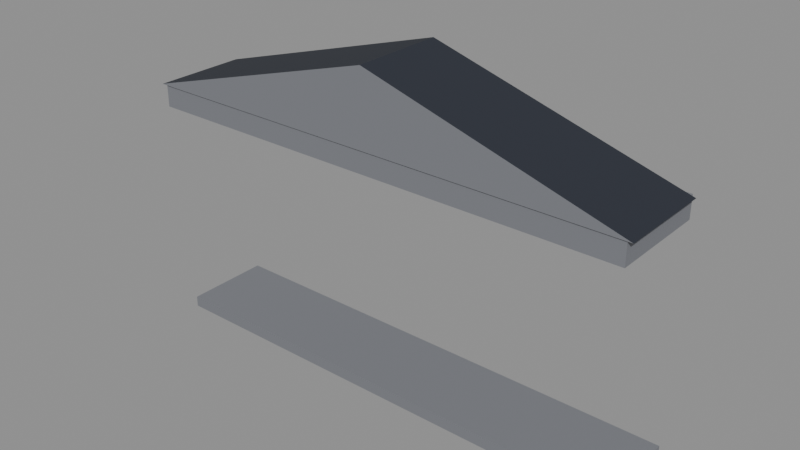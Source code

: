 # Source: portico_archivo.blend  (saved by Blender 5.3.31; exported with 4.5.12 LTS)
import bpy
from mathutils import Matrix  # noqa: F401  (used for matrix-valued properties, if any)

bpy.ops.wm.read_factory_settings(use_empty=True)
scene = bpy.context.scene
scene.name = 'Scene'

# ---- collections
col_exportar = bpy.data.collections.new('Exportar'); scene.collection.children.link(col_exportar)
col_referencia = bpy.data.collections.new('Referencia'); scene.collection.children.link(col_referencia)
col_referencia.hide_render = True

# ---- materials (node trees are filled in below, after node groups)
mat_vs_opaco = bpy.data.materials.new('vs_opaco')

# ---- material node trees
mat_vs_opaco.use_nodes = True; mat_vs_opaco.node_tree.nodes.clear()
_N = mat_vs_opaco.node_tree.nodes; _L = mat_vs_opaco.node_tree.links
n0 = _N.new('ShaderNodeBsdfPrincipled'); n0.name = 'Principled BSDF'; n0.location = (-200, 100)
n0.inputs[2].default_value = 0.82
n0.inputs[10].default_value = 0.005
n1 = _N.new('ShaderNodeOutputMaterial'); n1.name = 'Material Output'; n1.location = (200, 100)
n2 = _N.new('ShaderNodeVertexColor'); n2.name = 'Color Attribute'; n2.location = (-500, 100)
n2.layer_name = 'Color'
_L.new(n0.outputs[0], n1.inputs[0])
_L.new(n2.outputs[0], n0.inputs[0])
n1.is_active_output = True

# ---- meshes
me_porticoarchivo = bpy.data.meshes.new('PorticoArchivo')
me_porticoarchivo.from_pydata([(4.5, 0.1, 0.0), (-4.5, 0.1, 0.0), (-4.5, 0.1, 0.2), (4.5, 0.1, 0.2), (-4.5, -1.5, 0.0), (4.5, -1.5, 0.0), (4.5, -1.5, 0.2), (-4.5, -1.5, 0.2), (4.5, 0.1, 4.15), (-4.5, 0.1, 4.15), (-4.5, 0.1, 4.55), (4.5, 0.1, 4.55), (-4.5, -1.7, 4.15), (4.5, -1.7, 4.15), (4.5, -1.7, 4.55), (-4.5, -1.7, 4.55), (-4.6, -1.72, 4.55), (4.6, -1.72, 4.55), (0.0, -1.72, 5.9), (0.0, 0.0, 5.9), (-4.6, 0.0, 4.55), (4.6, 0.0, 4.55)], [], [(0, 1, 2, 3), (4, 5, 6, 7), (5, 0, 3, 6), (1, 4, 7, 2), (7, 6, 3, 2), (1, 0, 5, 4), (8, 9, 10, 11), (12, 13, 14, 15), (13, 8, 11, 14), (9, 12, 15, 10), (15, 14, 11, 10), (9, 8, 13, 12), (16, 17, 18), (16, 18, 19, 20), (17, 21, 19, 18)])
_ca = me_porticoarchivo.color_attributes.new('Color', 'FLOAT_COLOR', 'CORNER')
_ca.data.foreach_set('color', [0.1946, 0.2016, 0.2232, 1.0, 0.1946, 0.2016, 0.2232, 1.0, 0.1946, 0.2016, 0.2232, 1.0, 0.1946, 0.2016, 0.2232, 1.0, 0.1946, 0.2016, 0.2232, 1.0, 0.1946, 0.2016, 0.2232, 1.0, 0.1946, 0.2016, 0.2232, 1.0, 0.1946, 0.2016, 0.2232, 1.0, 0.1946, 0.2016, 0.2232, 1.0, 0.1946, 0.2016, 0.2232, 1.0, 0.1946, 0.2016, 0.2232, 1.0, 0.1946, 0.2016, 0.2232, 1.0, 0.1946, 0.2016, 0.2232, 1.0, 0.1946, 0.2016, 0.2232, 1.0, 0.1946, 0.2016, 0.2232, 1.0, 0.1946, 0.2016, 0.2232, 1.0, 0.1946, 0.2016, 0.2232, 1.0, 0.1946, 0.2016, 0.2232, 1.0, 0.1946, 0.2016, 0.2232, 1.0, 0.1946, 0.2016, 0.2232, 1.0, 0.1946, 0.2016, 0.2232, 1.0, 0.1946, 0.2016, 0.2232, 1.0, 0.1946, 0.2016, 0.2232, 1.0, 0.1946, 0.2016, 0.2232, 1.0, 0.1946, 0.2016, 0.2232, 1.0, 0.1946, 0.2016, 0.2232, 1.0, 0.1946, 0.2016, 0.2232, 1.0, 0.1946, 0.2016, 0.2232, 1.0, 0.1946, 0.2016, 0.2232, 1.0, 0.1946, 0.2016, 0.2232, 1.0, 0.1946, 0.2016, 0.2232, 1.0, 0.1946, 0.2016, 0.2232, 1.0, 0.1946, 0.2016, 0.2232, 1.0, 0.1946, 0.2016, 0.2232, 1.0, 0.1946, 0.2016, 0.2232, 1.0, 0.1946, 0.2016, 0.2232, 1.0, 0.1946, 0.2016, 0.2232, 1.0, 0.1946, 0.2016, 0.2232, 1.0, 0.1946, 0.2016, 0.2232, 1.0, 0.1946, 0.2016, 0.2232, 1.0, 0.1946, 0.2016, 0.2232, 1.0, 0.1946, 0.2016, 0.2232, 1.0, 0.1946, 0.2016, 0.2232, 1.0, 0.1946, 0.2016, 0.2232, 1.0, 0.1946, 0.2016, 0.2232, 1.0, 0.1946, 0.2016, 0.2232, 1.0, 0.1946, 0.2016, 0.2232, 1.0, 0.1946, 0.2016, 0.2232, 1.0, 0.1946, 0.2016, 0.2232, 1.0, 0.1946, 0.2016, 0.2232, 1.0, 0.1946, 0.2016, 0.2232, 1.0, 0.01938, 0.02416, 0.03689, 1.0, 0.01938, 0.02416, 0.03689, 1.0, 0.01938, 0.02416, 0.03689, 1.0, 0.01938, 0.02416, 0.03689, 1.0, 0.01938, 0.02416, 0.03689, 1.0, 0.01938, 0.02416, 0.03689, 1.0, 0.01938, 0.02416, 0.03689, 1.0, 0.01938, 0.02416, 0.03689, 1.0])
me_porticoarchivo.materials.append(mat_vs_opaco)
me_porticoarchivo.update()
me_porticoarchivo_original = bpy.data.meshes.new('PorticoArchivo_Original')
me_porticoarchivo_original.from_pydata([(4.5, 0.1, 0.0), (-4.5, 0.1, 0.0), (-4.5, 0.1, 0.2), (4.5, 0.1, 0.2), (-4.5, -1.5, 0.0), (4.5, -1.5, 0.0), (4.5, -1.5, 0.2), (-4.5, -1.5, 0.2), (4.5, -1.5, 0.0), (4.5, 0.1, 0.0), (4.5, 0.1, 0.2), (4.5, -1.5, 0.2), (-4.5, 0.1, 0.0), (-4.5, -1.5, 0.0), (-4.5, -1.5, 0.2), (-4.5, 0.1, 0.2), (-4.5, -1.5, 0.2), (4.5, -1.5, 0.2), (4.5, 0.1, 0.2), (-4.5, 0.1, 0.2), (-4.5, 0.1, 0.0), (4.5, 0.1, 0.0), (4.5, -1.5, 0.0), (-4.5, -1.5, 0.0), (4.5, 0.1, 4.15), (-4.5, 0.1, 4.15), (-4.5, 0.1, 4.55), (4.5, 0.1, 4.55), (-4.5, -1.7, 4.15), (4.5, -1.7, 4.15), (4.5, -1.7, 4.55), (-4.5, -1.7, 4.55), (4.5, -1.7, 4.15), (4.5, 0.1, 4.15), (4.5, 0.1, 4.55), (4.5, -1.7, 4.55), (-4.5, 0.1, 4.15), (-4.5, -1.7, 4.15), (-4.5, -1.7, 4.55), (-4.5, 0.1, 4.55), (-4.5, -1.7, 4.55), (4.5, -1.7, 4.55), (4.5, 0.1, 4.55), (-4.5, 0.1, 4.55), (-4.5, 0.1, 4.15), (4.5, 0.1, 4.15), (4.5, -1.7, 4.15), (-4.5, -1.7, 4.15), (-4.6, -1.72, 4.55), (4.6, -1.72, 4.55), (0.0, -1.72, 5.9), (-4.6, -1.72, 4.55), (0.0, -1.72, 5.9), (0.0, 0.0, 5.9), (-4.6, 0.0, 4.55), (4.6, -1.72, 4.55), (4.6, 0.0, 4.55), (0.0, 0.0, 5.9), (0.0, -1.72, 5.9)], [], [(0, 1, 2, 3), (4, 5, 6, 7), (8, 9, 10, 11), (12, 13, 14, 15), (16, 17, 18, 19), (20, 21, 22, 23), (24, 25, 26, 27), (28, 29, 30, 31), (32, 33, 34, 35), (36, 37, 38, 39), (40, 41, 42, 43), (44, 45, 46, 47), (48, 49, 50), (51, 52, 53, 54), (55, 56, 57, 58)])
_ca = me_porticoarchivo_original.color_attributes.new('Color', 'FLOAT_COLOR', 'CORNER')
_ca.data.foreach_set('color', [0.1946, 0.2016, 0.2232, 1.0, 0.1946, 0.2016, 0.2232, 1.0, 0.1946, 0.2016, 0.2232, 1.0, 0.1946, 0.2016, 0.2232, 1.0, 0.1946, 0.2016, 0.2232, 1.0, 0.1946, 0.2016, 0.2232, 1.0, 0.1946, 0.2016, 0.2232, 1.0, 0.1946, 0.2016, 0.2232, 1.0, 0.1946, 0.2016, 0.2232, 1.0, 0.1946, 0.2016, 0.2232, 1.0, 0.1946, 0.2016, 0.2232, 1.0, 0.1946, 0.2016, 0.2232, 1.0, 0.1946, 0.2016, 0.2232, 1.0, 0.1946, 0.2016, 0.2232, 1.0, 0.1946, 0.2016, 0.2232, 1.0, 0.1946, 0.2016, 0.2232, 1.0, 0.1946, 0.2016, 0.2232, 1.0, 0.1946, 0.2016, 0.2232, 1.0, 0.1946, 0.2016, 0.2232, 1.0, 0.1946, 0.2016, 0.2232, 1.0, 0.1946, 0.2016, 0.2232, 1.0, 0.1946, 0.2016, 0.2232, 1.0, 0.1946, 0.2016, 0.2232, 1.0, 0.1946, 0.2016, 0.2232, 1.0, 0.1946, 0.2016, 0.2232, 1.0, 0.1946, 0.2016, 0.2232, 1.0, 0.1946, 0.2016, 0.2232, 1.0, 0.1946, 0.2016, 0.2232, 1.0, 0.1946, 0.2016, 0.2232, 1.0, 0.1946, 0.2016, 0.2232, 1.0, 0.1946, 0.2016, 0.2232, 1.0, 0.1946, 0.2016, 0.2232, 1.0, 0.1946, 0.2016, 0.2232, 1.0, 0.1946, 0.2016, 0.2232, 1.0, 0.1946, 0.2016, 0.2232, 1.0, 0.1946, 0.2016, 0.2232, 1.0, 0.1946, 0.2016, 0.2232, 1.0, 0.1946, 0.2016, 0.2232, 1.0, 0.1946, 0.2016, 0.2232, 1.0, 0.1946, 0.2016, 0.2232, 1.0, 0.1946, 0.2016, 0.2232, 1.0, 0.1946, 0.2016, 0.2232, 1.0, 0.1946, 0.2016, 0.2232, 1.0, 0.1946, 0.2016, 0.2232, 1.0, 0.1946, 0.2016, 0.2232, 1.0, 0.1946, 0.2016, 0.2232, 1.0, 0.1946, 0.2016, 0.2232, 1.0, 0.1946, 0.2016, 0.2232, 1.0, 0.1946, 0.2016, 0.2232, 1.0, 0.1946, 0.2016, 0.2232, 1.0, 0.1946, 0.2016, 0.2232, 1.0, 0.01938, 0.02416, 0.03689, 1.0, 0.01938, 0.02416, 0.03689, 1.0, 0.01938, 0.02416, 0.03689, 1.0, 0.01938, 0.02416, 0.03689, 1.0, 0.01938, 0.02416, 0.03689, 1.0, 0.01938, 0.02416, 0.03689, 1.0, 0.01938, 0.02416, 0.03689, 1.0, 0.01938, 0.02416, 0.03689, 1.0])
me_porticoarchivo_original.materials.append(mat_vs_opaco)
me_porticoarchivo_original.update()

# ---- objects
ob_porticoarchivo = bpy.data.objects.new('PorticoArchivo', me_porticoarchivo)
ob_porticoarchivo_original = bpy.data.objects.new('PorticoArchivo_Original', me_porticoarchivo_original)

# ---- transforms, parenting, visibility, modifiers, constraints
ob_porticoarchivo.location = (0.0, 0.0, 0.0)
ob_porticoarchivo_original.location = (0.0, 0.0, 0.0)
ob_porticoarchivo_original.hide_render = True
ob_porticoarchivo_original.display_type = 'WIRE'

# ---- collection membership
col_exportar.objects.link(ob_porticoarchivo)
col_referencia.objects.link(ob_porticoarchivo_original)

# ---- scene / render settings (as saved in the file)
scene.frame_start = 1; scene.frame_end = 250; scene.frame_set(1)
scene.render.engine = 'BLENDER_EEVEE_NEXT'
scene.render.bake_bias = 0.0
scene.render.bake_samples = 0
scene.render.compositor_device = 'GPU'
scene.eevee.use_volume_custom_range = False
scene.eevee.fast_gi_thickness_near = 0.1
scene.eevee.fast_gi_thickness_far = 0.0
scene.eevee.ray_tracing_options.screen_trace_thickness = 0.1
bpy.context.view_layer.update()

# ---- added for rendering (the .blend has no active camera and no usable light): camera, sun + grey world if the file has none
cam_auto = bpy.data.cameras.new('AutoCamera')
cam_auto.lens = 50.0
cam_auto.sensor_width = 36.0
cam_auto.clip_end = 1000.0
ob_auto_camera = bpy.data.objects.new('AutoCamera', cam_auto)
scene.collection.objects.link(ob_auto_camera)
ob_auto_camera.location = (10.2513, -13.1116, 11.1511)
ob_auto_camera.rotation_euler = (1.09748, -7.21219e-08, 0.694738)
scene.camera = ob_auto_camera
light_auto_sun = bpy.data.lights.new('AutoSun', 'SUN')
light_auto_sun.energy = 3.0
light_auto_sun.angle = 0.0523599
ob_auto_sun = bpy.data.objects.new('AutoSun', light_auto_sun)
scene.collection.objects.link(ob_auto_sun)
ob_auto_sun.rotation_euler = (0.872665, 0.174533, 0.523599)
if scene.world is None:
    world_auto = bpy.data.worlds.new('AutoWorld')
    world_auto.color = (0.3, 0.3, 0.3)
    scene.world = world_auto
bpy.context.view_layer.update()
